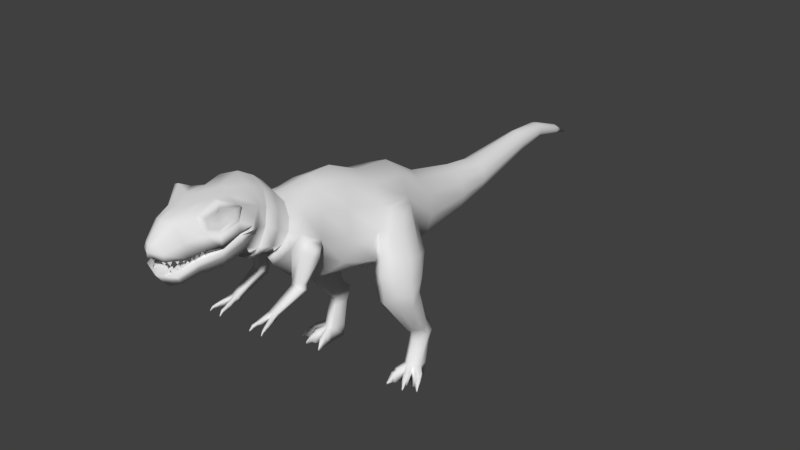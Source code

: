 # Source: trex.blend  (saved by Blender 2.77.0; exported with 4.5.12 LTS)
import bpy
from mathutils import Matrix  # noqa: F401  (used for matrix-valued properties, if any)

bpy.ops.wm.read_factory_settings(use_empty=True)
scene = bpy.context.scene
scene.name = 'Scene'

# ---- collections
col_collection_1 = bpy.data.collections.new('Collection 1'); scene.collection.children.link(col_collection_1)

# ---- materials (node trees are filled in below, after node groups)
mat_material = bpy.data.materials.new('Material')
mat_material.alpha_threshold = 0.0
mat_material.use_transparent_shadow = False
mat_material.roughness = 0.5
mat_material.line_color = (0.0, 0.0, 0.0, 1.0)

# ---- material node trees

# ---- world
world_world = bpy.data.worlds.new('World'); scene.world = world_world
world_world.color = (0.05088, 0.05088, 0.05088)
world_world.use_sun_shadow = False
world_world.sun_shadow_jitter_overblur = 0.0
world_world.cycles.sampling_method = 'MANUAL'

# ---- meshes
me_cube = bpy.data.meshes.new('Cube')
me_cube.from_pydata([(0.5269, -3.566, 1.386), (0.1839, -4.51, 1.237), (0.4504, -3.801, 1.187), (0.3462, -3.774, 1.873), (0.4314, -3.498, 1.712), (0.1605, -4.491, 1.42), (0.0, -4.365, 1.691), (0.0, -4.316, 1.284), (0.577, -3.413, 1.432), (0.1942, -4.287, 1.627), (0.4989, -3.208, 1.62), (0.3343, -4.268, 1.231), (0.5766, -3.421, 1.363), (0.0, -4.053, 1.736), (0.4959, -3.246, 1.317), (0.0, -4.098, 1.301), (0.5304, -3.554, 1.337), (0.2655, -4.028, 1.685), (0.4289, -3.404, 1.068), (0.3875, -4.051, 1.28), (0.2838, -4.429, 1.027), (0.0, -3.839, 1.339), (0.1811, -4.287, 0.8345), (0.4505, -3.8, 1.228), (0.0, -3.775, 1.846), (0.0, -3.539, 1.399), (0.0, -4.62, 1.282), (0.0, -3.426, 1.803), (0.0, -4.594, 1.456), (0.0, -3.333, 1.446), (0.0, -3.08, 1.906), (0.0, -3.336, 1.38), (0.37, -3.002, 1.19), (0.0, -3.552, 1.336), (0.0, -3.302, 0.9534), (0.0, -4.528, 0.9919), (0.0, -4.348, 0.7578), (0.0, -3.539, 1.399), (0.3485, -3.721, 0.8926), (0.0, -3.713, 0.8163), (0.0, -3.805, 1.162), (0.2565, -4.071, 0.9038), (0.3588, -4.139, 1.131), (0.0, -4.066, 0.8261), (0.0, -4.222, 1.057), (0.4792, -3.539, 1.503), (0.1731, -4.519, 1.333), (0.3994, -3.765, 1.063), (0.2682, -4.258, 1.415), (0.5379, -3.318, 1.495), (0.5362, -3.333, 1.34), (0.3265, -3.994, 1.453), (0.4796, -3.502, 1.195), (0.3954, -3.797, 1.388), (0.2324, -4.353, 0.9247), (0.0, -4.438, 0.8748), (0.0, -4.624, 1.361), (0.3076, -4.088, 1.017), (0.4933, -3.498, 1.712), (0.4152, -3.774, 1.845), (0.4792, -3.539, 1.503), (0.2655, -4.028, 1.685), (0.3265, -3.994, 1.453), (0.3954, -3.797, 1.388), (0.3974, -3.657, 1.64), (0.3679, -3.772, 1.704), (0.4172, -3.675, 1.579), (0.3283, -3.867, 1.62), (0.3537, -3.864, 1.555), (0.3824, -3.775, 1.525), (0.3427, -3.916, 1.5), (0.3029, -3.92, 1.641), (0.473, -3.593, 1.669), (0.4423, -3.618, 1.554), (0.3877, -3.788, 1.458), (0.4136, -3.773, 1.77), (0.1872, -3.717, 0.857), (0.2416, -3.803, 1.188), (0.1076, -4.328, 1.67), (0.1793, -4.29, 1.289), (0.2078, -4.067, 1.299), (0.1427, -4.034, 1.724), (0.2415, -3.818, 1.306), (0.1828, -3.774, 1.795), (0.2825, -3.553, 1.392), (0.07208, -4.565, 1.266), (0.2212, -3.464, 1.768), (0.07086, -4.559, 1.452), (0.3092, -3.376, 1.438), (0.2675, -3.154, 1.806), (0.309, -3.381, 1.371), (0.3325, -2.928, 1.441), (0.2843, -3.553, 1.337), (0.2301, -3.367, 0.9928), (0.1525, -4.475, 1.01), (0.0977, -4.315, 0.7987), (0.2825, -3.553, 1.392), (0.1926, -4.178, 1.081), (0.138, -4.069, 0.8675), (0.07287, -4.58, 1.35), (0.1251, -4.392, 0.9014), (0.3089, -3.087, 0.886), (0.0, -2.824, 1.755), (0.0, -3.152, 0.6752), (0.2066, -2.844, 1.623), (0.1731, -3.127, 0.7592), (0.37, -3.002, 1.19), (0.3325, -2.928, 1.441), (0.3089, -3.087, 0.886), (0.0, -2.824, 1.755), (0.0, -3.152, 0.6752), (0.2066, -2.844, 1.623), (0.1731, -3.127, 0.7592), (0.4114, -2.812, 1.091), (0.3325, -2.724, 1.323), (0.3491, -2.879, 0.8374), (0.0, -2.658, 1.613), (0.0, -2.996, 0.5715), (0.2113, -2.673, 1.503), (0.1731, -2.941, 0.7049), (0.37, -2.592, 0.9579), (0.3325, -2.535, 1.135), (0.3089, -2.659, 0.7671), (0.0, -2.458, 1.372), (0.0, -2.721, 0.5592), (0.2066, -2.484, 1.309), (0.1731, -2.697, 0.6346), (0.37, -2.592, 0.9579), (0.3325, -2.535, 1.135), (0.3089, -2.659, 0.7671), (0.0, -2.458, 1.372), (0.0, -2.721, 0.5592), (0.2066, -2.484, 1.309), (0.1731, -2.697, 0.6346), (0.4413, -2.424, 0.9029), (0.3835, -2.317, 1.112), (0.3089, -2.499, 0.6489), (0.0, -2.132, 1.383), (0.0, -2.552, 0.2956), (0.2207, -2.189, 1.292), (0.1731, -2.521, 0.4716), (0.5037, -2.122, 0.6898), (0.4299, -1.99, 1.03), (0.3345, -2.196, 0.4437), (0.0, -1.796, 1.413), (0.0, -2.309, 0.04437), (0.2671, -1.85, 1.296), (0.1609, -2.26, 0.2179), (0.6168, -1.644, 0.5778), (0.4709, -1.504, 0.9207), (0.5787, -1.786, 0.2031), (0.0, -1.391, 1.41), (0.0, -1.95, -0.2243), (0.3236, -1.41, 1.232), (0.3203, -1.871, -0.03375), (0.7028, -1.135, 0.4868), (0.6032, -0.9814, 0.8242), (0.648, -1.163, 0.006179), (0.0, -0.8081, 1.146), (0.0, -1.319, -0.3483), (0.4055, -0.9, 1.036), (0.3191, -1.24, -0.1901), (0.6595, -0.2411, 0.3), (0.5481, -0.3002, 0.6726), (0.6069, -0.3532, -0.1574), (0.0, -0.1651, 1.078), (0.0, -0.4148, -0.6069), (0.3574, -0.2155, 0.9444), (0.3839, -0.3893, -0.4095), (0.467, 0.3836, 0.07623), (0.3838, 0.4235, 0.398), (0.3991, 0.3556, -0.2037), (0.0, 0.4403, 0.6963), (0.0, 0.3216, -0.5237), (0.1693, 0.4215, 0.5889), (0.2337, 0.3409, -0.3799), (0.3531, 1.358, 0.03212), (0.2933, 1.368, 0.2648), (0.3043, 1.353, -0.17), (0.0, 1.363, 0.4794), (0.0, 1.347, -0.401), (0.1392, 1.356, 0.4014), (0.1855, 1.353, -0.297), (0.2922, 2.005, 0.05692), (0.2506, 2.012, 0.2191), (0.2582, 2.002, -0.08396), (0.0, 2.009, 0.3687), (0.0, 1.998, -0.245), (0.1431, 2.004, 0.3143), (0.1754, 2.002, -0.1725), (0.1806, 3.287, 0.2496), (0.1511, 3.279, 0.3642), (0.1565, 3.296, 0.1503), (0.0, 3.265, 0.4691), (0.0, 3.305, 0.03669), (0.07508, 3.266, 0.4304), (0.09791, 3.303, 0.088), (0.1452, 3.905, 0.2818), (0.1269, 3.915, 0.3523), (0.1303, 3.899, 0.2205), (0.0, 3.919, 0.4177), (0.0, 3.89, 0.1504), (0.07989, 3.914, 0.3941), (0.09401, 3.895, 0.1819), (0.09168, 4.519, 0.09989), (0.07972, 4.539, 0.1418), (0.08192, 4.502, 0.0631), (0.0, 4.556, 0.1816), (0.0, 4.483, 0.02114), (0.04885, 4.548, 0.1679), (0.05812, 4.492, 0.0398), (0.0, 4.961, -0.08455), (0.8195, -0.5534, 0.5818), (0.8869, -0.5686, 0.4036), (0.834, -0.7482, 0.6348), (0.8935, -0.8102, 0.4537), (0.7919, -1.031, 0.4913), (0.7108, -0.8858, 0.7606), (0.6721, -0.3943, 0.6433), (0.758, -0.3884, 0.3351), (0.8246, -1.225, 0.1517), (0.6554, -1.169, -0.0675), (0.81, -0.338, -0.01296), (0.6158, -0.5662, -0.2074), (1.071, -0.6582, 0.01895), (1.09, -0.9009, 0.07383), (0.9644, -1.099, 0.1231), (0.9913, -0.4537, -0.00407), (0.8688, -1.304, -0.1125), (0.679, -1.21, -0.1355), (0.8528, -0.4057, -0.3571), (0.6461, -0.6879, -0.2432), (1.138, -0.696, -0.3029), (1.159, -0.9838, -0.2304), (1.022, -1.177, -0.1837), (1.015, -0.5507, -0.3286), (0.8823, -1.259, -0.3875), (0.6825, -1.192, -0.3889), (0.8648, -0.5284, -0.5511), (0.6875, -0.7262, -0.5506), (1.14, -0.7561, -0.5306), (1.197, -0.9818, -0.4945), (1.048, -1.139, -0.4478), (1.002, -0.615, -0.5392), (0.8586, -1.221, -0.6391), (0.6962, -1.164, -0.6393), (0.8412, -0.4002, -0.7172), (0.663, -0.6143, -0.7266), (1.152, -0.7012, -0.7365), (1.175, -0.9328, -0.7066), (1.025, -1.105, -0.6884), (0.9787, -0.5288, -0.7378), (0.8312, -0.663, -1.348), (0.7533, -0.6042, -1.355), (0.82, -0.3074, -1.215), (0.7053, -0.3927, -1.267), (1.02, -0.4263, -1.281), (1.035, -0.53, -1.321), (0.9386, -0.6117, -1.344), (0.9265, -0.3267, -1.252), (0.8348, -0.5496, -1.441), (0.7597, -0.5237, -1.458), (0.8245, -0.1237, -1.422), (0.7363, -0.2327, -1.448), (1.007, -0.2734, -1.451), (1.02, -0.398, -1.458), (0.9327, -0.4932, -1.454), (0.8955, -0.1877, -1.446), (0.837, -0.5442, -1.592), (0.7635, -0.5237, -1.605), (0.8273, -0.2085, -1.577), (0.7412, -0.2945, -1.597), (0.9992, -0.3265, -1.6), (1.012, -0.4247, -1.605), (0.9291, -0.4997, -1.602), (0.8941, -0.259, -1.595), (0.8411, -0.7337, -2.215), (0.7579, -0.6933, -2.219), (0.8312, -0.2815, -2.217), (0.7412, -0.3938, -2.218), (0.9882, -0.4357, -2.217), (0.9996, -0.5862, -2.218), (0.9281, -0.6937, -2.217), (0.9118, -0.3475, -2.217), (0.842, -0.674, -1.961), (0.9258, -0.6257, -1.968), (0.9016, -0.3214, -2.003), (0.8282, -0.2617, -2.002), (0.7421, -0.3647, -2.01), (0.7597, -0.6393, -1.969), (0.9917, -0.4009, -1.997), (1.003, -0.5347, -1.968), (1.003, -0.8009, -2.003), (0.9161, -0.8392, -1.999), (0.9067, -0.8973, -2.198), (1.001, -0.8599, -2.2), (0.8076, -0.8458, -1.999), (0.7283, -0.8211, -2.004), (0.7227, -0.8725, -2.2), (0.8085, -0.9019, -2.199), (1.135, -0.6629, -2.021), (1.061, -0.7439, -2.021), (1.054, -0.8023, -2.218), (1.126, -0.7136, -2.217), (1.009, -1.001, -2.171), (1.023, -0.9948, -2.171), (1.009, -1.005, -2.205), (1.023, -0.9993, -2.205), (0.7178, -1.014, -2.176), (0.7293, -1.017, -2.175), (0.7175, -1.021, -2.204), (0.7295, -1.025, -2.204), (1.208, -0.8864, -2.176), (1.221, -0.8793, -2.176), (1.204, -0.8937, -2.203), (1.218, -0.8855, -2.203), (1.141, -0.7363, -2.207), (1.069, -0.8099, -2.207), (1.146, -0.6963, -2.049), (1.084, -0.7534, -2.048), (1.167, -0.7825, -2.19), (1.175, -0.7529, -2.071), (1.126, -0.7964, -2.071), (1.111, -0.8374, -2.189), (1.186, -0.8234, -2.183), (1.192, -0.8024, -2.097), (1.156, -0.8321, -2.097), (1.149, -0.8565, -2.183), (0.9272, -0.9132, -2.184), (0.9305, -0.869, -2.038), (1.002, -0.8819, -2.186), (1.003, -0.8387, -2.042), (0.9516, -0.9388, -2.175), (1.005, -0.9165, -2.175), (1.004, -0.8815, -2.056), (0.951, -0.9048, -2.053), (0.8014, -0.867, -2.032), (0.8008, -0.9186, -2.19), (0.7234, -0.8459, -2.034), (0.7173, -0.8944, -2.192), (0.7838, -0.9156, -2.048), (0.7147, -0.8971, -2.052), (0.7134, -0.9225, -2.189), (0.7779, -0.9434, -2.188), (0.6456, -2.367, 0.6726), (0.6511, -2.443, 0.6066), (0.6614, -2.296, 0.6268), (0.662, -2.315, 0.528), (0.514, -2.252, 0.4855), (0.5886, -2.19, 0.6556), (0.549, -2.402, 0.7929), (0.4869, -2.494, 0.6396), (0.3089, -2.521, 0.1332), (0.3221, -2.338, 0.08922), (0.4856, -2.487, 0.1229), (0.4913, -2.41, 0.1084), (0.4148, -2.372, 0.09923), (0.4009, -2.517, 0.1297), (0.3089, -2.536, 0.07848), (0.3233, -2.35, -0.009431), (0.5016, -2.502, 0.05977), (0.5077, -2.423, 0.0272), (0.4244, -2.385, 0.008983), (0.4091, -2.533, 0.07379), (0.3142, -2.987, -0.1303), (0.3233, -2.869, -0.186), (0.4361, -2.965, -0.1422), (0.44, -2.916, -0.1628), (0.3873, -2.892, -0.1743), (0.3776, -2.985, -0.1333), (0.3155, -3.045, -0.2166), (0.3235, -2.915, -0.2359), (0.4375, -3.023, -0.2285), (0.4411, -2.973, -0.2373), (0.3881, -2.946, -0.2426), (0.379, -3.042, -0.2196), (0.4713, -3.097, -0.1718), (0.4231, -3.114, -0.1697), (0.4242, -3.138, -0.2518), (0.4725, -3.12, -0.2539), (0.3524, -3.124, -0.1685), (0.3003, -3.118, -0.1667), (0.2977, -3.142, -0.2488), (0.3498, -3.148, -0.2506), (0.4621, -3.22, -0.2008), (0.493, -3.209, -0.1997), (0.4629, -3.224, -0.2553), (0.4937, -3.213, -0.2542), (0.2931, -3.212, -0.1945), (0.327, -3.215, -0.1961), (0.2917, -3.215, -0.243), (0.3265, -3.218, -0.2447), (0.4869, -3.285, -0.2257), (0.5065, -3.279, -0.2251), (0.4872, -3.287, -0.2593), (0.5067, -3.282, -0.2586), (0.2878, -3.281, -0.2092), (0.3175, -3.284, -0.2109), (0.2863, -3.284, -0.2578), (0.316, -3.287, -0.2595), (0.5011, -3.323, -0.273), (0.509, -3.321, -0.2727), (0.5012, -3.324, -0.2865), (0.5091, -3.322, -0.2862), (0.2871, -3.336, -0.2711), (0.2954, -3.337, -0.2716), (0.2867, -3.337, -0.2847), (0.295, -3.338, -0.2852), (0.1491, -4.488, 1.165), (0.1849, -4.456, 1.261), (0.2063, -4.447, 1.161), (0.1132, -4.52, 1.261), (0.227, -4.404, 1.257), (0.1857, -4.49, 1.257), (0.239, -4.358, 1.155), (0.2592, -4.315, 1.251), (0.2188, -4.402, 1.251), (0.2619, -4.278, 1.159), (0.2855, -4.236, 1.255), (0.2383, -4.319, 1.255), (0.2592, -4.198, 1.177), (0.2811, -4.155, 1.273), (0.2372, -4.241, 1.273), (0.2701, -4.126, 1.194), (0.2962, -4.086, 1.29), (0.244, -4.166, 1.29), (0.2919, -4.054, 1.207), (0.325, -4.02, 1.303), (0.2588, -4.089, 1.303), (0.3169, -3.995, 1.204), (0.3448, -3.956, 1.3), (0.289, -4.034, 1.3), (0.1494, -4.43, 1.098), (0.1138, -4.477, 1.009), (0.1805, -4.409, 0.9981), (0.2112, -4.366, 1.117), (0.1752, -4.404, 1.023), (0.2277, -4.324, 1.02), (0.2412, -4.309, 1.145), (0.2317, -4.338, 1.042), (0.2612, -4.248, 1.06), (0.2499, -4.223, 1.166), (0.2405, -4.252, 1.063), (0.2592, -4.159, 1.08), (0.2571, -4.149, 1.178), (0.246, -4.189, 1.079), (0.2682, -4.096, 1.085), (0.2594, -4.071, 1.196), (0.2347, -4.112, 1.1), (0.2841, -4.029, 1.1), (0.2842, -4.001, 1.214), (0.2632, -4.044, 1.118), (0.3052, -3.958, 1.118)], [], [(47, 2, 42, 57), (48, 9, 5, 46), (76, 38, 41, 98), (52, 16, 2, 47), (51, 17, 9, 48), (45, 0, 8, 49), (86, 4, 10, 89), (77, 40, 44, 97), (10, 14, 32, 91), (92, 33, 40, 77), (14, 18, 101, 32), (49, 8, 12, 50), (4, 3, 59, 58), (50, 12, 16, 52), (17, 51, 62, 61), (80, 79, 7, 15), (96, 82, 21, 37), (82, 80, 15, 21), (98, 41, 22, 95), (57, 42, 20, 54), (86, 27, 24, 83), (97, 44, 35, 94), (100, 94, 35, 55), (90, 31, 33, 92), (81, 13, 6, 78), (88, 29, 31, 90), (83, 24, 13, 81), (93, 18, 38, 76), (84, 25, 29, 88), (99, 87, 28, 56), (78, 6, 28, 87), (79, 85, 26, 7), (85, 99, 56, 26), (95, 100, 55, 36), (41, 57, 54, 22), (23, 53, 51, 19), (14, 50, 52, 18), (0, 45, 53, 23), (10, 49, 50, 14), (4, 45, 49, 10), (19, 51, 48, 11), (18, 52, 47, 38), (11, 48, 46, 1), (38, 47, 57, 41), (73, 72, 64, 66), (71, 70, 68, 67), (3, 17, 61, 59), (53, 45, 60, 63), (51, 53, 63, 62), (45, 4, 58, 60), (66, 64, 65, 69), (69, 65, 67, 68), (74, 73, 66, 69), (75, 71, 67, 65), (72, 75, 65, 64), (70, 74, 69, 68), (62, 63, 74, 70), (58, 59, 75, 72), (59, 61, 71, 75), (63, 60, 73, 74), (61, 62, 70, 71), (60, 58, 72, 73), (22, 54, 100, 95), (1, 46, 99, 85), (11, 1, 85, 79), (9, 78, 87, 5), (46, 5, 87, 99), (0, 84, 88, 8), (34, 93, 76, 39), (3, 83, 81, 17), (8, 88, 90, 12), (17, 81, 78, 9), (12, 90, 92, 16), (54, 20, 94, 100), (42, 97, 94, 20), (4, 86, 83, 3), (43, 98, 95, 36), (23, 19, 80, 82), (0, 23, 82, 96), (19, 11, 79, 80), (18, 93, 105, 101), (16, 92, 77, 2), (93, 34, 103, 105), (2, 77, 97, 42), (27, 86, 89, 30), (39, 76, 98, 43), (89, 10, 91, 104), (30, 89, 104, 102), (105, 103, 110, 112), (104, 91, 107, 111), (91, 32, 106, 107), (32, 101, 108, 106), (101, 105, 112, 108), (102, 104, 111, 109), (106, 108, 115, 113), (112, 110, 117, 119), (108, 112, 119, 115), (107, 106, 113, 114), (109, 111, 118, 116), (111, 107, 114, 118), (113, 115, 122, 120), (119, 117, 124, 126), (115, 119, 126, 122), (114, 113, 120, 121), (116, 118, 125, 123), (118, 114, 121, 125), (120, 122, 129, 127), (126, 124, 131, 133), (122, 126, 133, 129), (121, 120, 127, 128), (123, 125, 132, 130), (125, 121, 128, 132), (127, 129, 136, 134), (133, 131, 138, 140), (129, 133, 140, 136), (128, 127, 134, 135), (130, 132, 139, 137), (132, 128, 135, 139), (140, 138, 145, 147), (136, 140, 147, 143), (135, 134, 141, 142), (137, 139, 146, 144), (139, 135, 142, 146), (348, 349, 346, 347), (143, 147, 154, 150), (142, 141, 148, 149), (144, 146, 153, 151), (146, 142, 149, 153), (141, 143, 150, 148), (147, 145, 152, 154), (149, 148, 155, 156), (151, 153, 160, 158), (153, 149, 156, 160), (148, 150, 157, 155), (154, 152, 159, 161), (150, 154, 161, 157), (219, 218, 212, 213), (158, 160, 167, 165), (160, 156, 163, 167), (217, 216, 215, 214), (161, 159, 166, 168), (157, 161, 168, 164), (163, 162, 169, 170), (165, 167, 174, 172), (167, 163, 170, 174), (162, 164, 171, 169), (168, 166, 173, 175), (164, 168, 175, 171), (172, 174, 181, 179), (174, 170, 177, 181), (169, 171, 178, 176), (175, 173, 180, 182), (171, 175, 182, 178), (170, 169, 176, 177), (181, 177, 184, 188), (176, 178, 185, 183), (182, 180, 187, 189), (178, 182, 189, 185), (177, 176, 183, 184), (179, 181, 188, 186), (183, 185, 192, 190), (189, 187, 194, 196), (185, 189, 196, 192), (184, 183, 190, 191), (186, 188, 195, 193), (188, 184, 191, 195), (190, 192, 199, 197), (196, 194, 201, 203), (192, 196, 203, 199), (191, 190, 197, 198), (193, 195, 202, 200), (195, 191, 198, 202), (197, 199, 206, 204), (203, 201, 208, 210), (199, 203, 210, 206), (198, 197, 204, 205), (200, 202, 209, 207), (202, 198, 205, 209), (204, 206, 211), (210, 208, 211), (206, 210, 211), (205, 204, 211), (207, 209, 211), (209, 205, 211), (215, 213, 212, 214), (218, 217, 214, 212), (163, 156, 217, 218), (156, 155, 216, 217), (162, 163, 218, 219), (213, 215, 225, 224), (157, 164, 223, 221), (216, 155, 220, 226), (164, 162, 222, 223), (215, 216, 226, 225), (155, 157, 221, 220), (219, 213, 224, 227), (162, 219, 227, 222), (225, 226, 234, 233), (223, 222, 230, 231), (226, 220, 228, 234), (222, 227, 235, 230), (221, 223, 231, 229), (220, 221, 229, 228), (227, 224, 232, 235), (224, 225, 233, 232), (235, 232, 240, 243), (232, 233, 241, 240), (233, 234, 242, 241), (231, 230, 238, 239), (234, 228, 236, 242), (230, 235, 243, 238), (229, 231, 239, 237), (228, 229, 237, 236), (238, 243, 251, 246), (237, 239, 247, 245), (236, 237, 245, 244), (243, 240, 248, 251), (240, 241, 249, 248), (241, 242, 250, 249), (239, 238, 246, 247), (242, 236, 244, 250), (250, 244, 252, 258), (246, 251, 259, 254), (245, 247, 255, 253), (244, 245, 253, 252), (251, 248, 256, 259), (248, 249, 257, 256), (249, 250, 258, 257), (247, 246, 254, 255), (256, 257, 265, 264), (257, 258, 266, 265), (255, 254, 262, 263), (258, 252, 260, 266), (254, 259, 267, 262), (253, 255, 263, 261), (252, 253, 261, 260), (259, 256, 264, 267), (260, 261, 269, 268), (267, 264, 272, 275), (264, 265, 273, 272), (265, 266, 274, 273), (263, 262, 270, 271), (266, 260, 268, 274), (262, 267, 275, 270), (261, 263, 271, 269), (287, 286, 283, 278), (289, 288, 279, 277), (286, 290, 280, 283), (290, 291, 281, 280), (288, 287, 278, 279), (271, 270, 287, 288), (273, 274, 285, 291), (272, 273, 291, 290), (275, 272, 290, 286), (268, 269, 289, 284), (269, 271, 288, 289), (270, 275, 286, 287), (274, 268, 284, 285), (335, 332, 306, 304), (284, 293, 292, 285), (276, 294, 293, 284), (282, 295, 294, 276), (285, 292, 295, 282), (327, 324, 315, 314), (289, 297, 296, 284), (277, 298, 297, 289), (276, 299, 298, 277), (284, 296, 299, 276), (343, 340, 309, 311), (285, 301, 300, 291), (282, 302, 301, 285), (281, 303, 302, 282), (291, 300, 303, 281), (305, 304, 306, 307), (309, 308, 310, 311), (313, 312, 314, 315), (340, 341, 308, 309), (324, 325, 313, 315), (332, 333, 307, 306), (341, 342, 310, 308), (325, 326, 312, 313), (333, 334, 305, 307), (342, 343, 311, 310), (326, 327, 314, 312), (334, 335, 304, 305), (301, 302, 317, 319), (300, 301, 319, 318), (303, 300, 318, 316), (302, 303, 316, 317), (319, 317, 323, 322), (318, 319, 322, 321), (316, 318, 321, 320), (317, 316, 320, 323), (322, 323, 327, 326), (321, 322, 326, 325), (320, 321, 325, 324), (323, 320, 324, 327), (292, 293, 329, 331), (295, 292, 331, 330), (294, 295, 330, 328), (293, 294, 328, 329), (331, 329, 335, 334), (330, 331, 334, 333), (328, 330, 333, 332), (329, 328, 332, 335), (298, 299, 337, 339), (297, 298, 339, 338), (296, 297, 338, 336), (299, 296, 336, 337), (339, 337, 343, 342), (338, 339, 342, 341), (336, 338, 341, 340), (337, 336, 340, 343), (350, 351, 345, 344), (345, 347, 346, 344), (349, 350, 344, 346), (141, 134, 350, 349), (134, 136, 351, 350), (143, 141, 349, 348), (348, 347, 355, 356), (143, 348, 356, 353), (351, 136, 352, 357), (347, 345, 354, 355), (136, 143, 353, 352), (345, 351, 357, 354), (356, 355, 361, 362), (354, 357, 363, 360), (352, 353, 359, 358), (357, 352, 358, 363), (355, 354, 360, 361), (353, 356, 362, 359), (361, 360, 366, 367), (359, 362, 368, 365), (362, 361, 367, 368), (360, 363, 369, 366), (358, 359, 365, 364), (363, 358, 364, 369), (389, 388, 396, 397), (364, 365, 371, 370), (390, 391, 399, 398), (367, 366, 372, 373), (365, 368, 374, 371), (368, 367, 373, 374), (376, 377, 384, 385), (369, 377, 376, 366), (375, 378, 377, 369), (372, 379, 378, 375), (366, 376, 379, 372), (383, 380, 389, 391), (364, 381, 380, 369), (370, 382, 381, 364), (375, 383, 382, 370), (369, 380, 383, 375), (381, 382, 390, 388), (379, 376, 385, 387), (377, 378, 386, 384), (382, 383, 391, 390), (380, 381, 388, 389), (378, 379, 387, 386), (398, 399, 407, 406), (392, 394, 402, 400), (386, 387, 395, 394), (385, 384, 392, 393), (391, 389, 397, 399), (388, 390, 398, 396), (387, 385, 393, 395), (384, 386, 394, 392), (401, 400, 402, 403), (394, 395, 403, 402), (393, 392, 400, 401), (395, 393, 401, 403), (405, 404, 406, 407), (397, 396, 404, 405), (399, 397, 405, 407), (396, 398, 406, 404), (375, 374, 373, 372), (371, 374, 375, 370), (282, 283, 280, 281), (283, 282, 276, 278), (277, 279, 278, 276), (408, 409, 411), (410, 412, 413), (414, 415, 416), (417, 418, 419), (420, 421, 422), (423, 424, 425), (426, 427, 428), (429, 430, 431), (432, 433, 434), (435, 436, 437), (438, 439, 440), (441, 442, 443), (444, 445, 446), (447, 448, 449), (450, 451, 452)])
me_cube.polygons.foreach_set('use_smooth', [True] * 395)
_uv = me_cube.uv_layers.new(name='UVMap')
_uv.uv.foreach_set('vector', [0.1686, 0.7488, 0.1539, 0.7737, 0.09432, 0.7515, 0.1113, 0.732, 0.08458, 0.8717, 0.08841, 0.9052, 0.05176, 0.8892, 0.0419, 0.8751, 0.1816, 0.6918, 0.1819, 0.7205, 0.1203, 0.7098, 0.1204, 0.685, 0.2176, 0.7747, 0.1955, 0.8085, 0.1539, 0.7737, 0.1686, 0.7488, 0.1217, 0.8661, 0.1287, 0.9047, 0.08841, 0.9052, 0.08458, 0.8717, 0.1978, 0.8523, 0.1906, 0.8328, 0.2194, 0.8324, 0.2486, 0.8498, 0.2348, 0.936, 0.2443, 0.8976, 0.2764, 0.8675, 0.2879, 0.9201, 0.8275, 0.8861, 0.8114, 0.9357, 0.7229, 0.911, 0.7441, 0.8741, 0.2764, 0.8675, 0.2697, 0.8069, 0.3129, 0.7929, 0.3209, 0.8461, 0.8904, 0.8935, 0.875, 0.9521, 0.8114, 0.9357, 0.8275, 0.8861, 0.2697, 0.8069, 0.2441, 0.7492, 0.3091, 0.7307, 0.3129, 0.7929, 0.2486, 0.8498, 0.2194, 0.8324, 0.2183, 0.8202, 0.2458, 0.8132, 0.2443, 0.8976, 0.1831, 0.931, 0.1846, 0.9208, 0.2277, 0.893, 0.2458, 0.8132, 0.2183, 0.8202, 0.1955, 0.8085, 0.2176, 0.7747, 0.1287, 0.9047, 0.1217, 0.8661, 0.1217, 0.8661, 0.1287, 0.9047, 0.7941, 0.7609, 0.8517, 0.7698, 0.8578, 0.8161, 0.8011, 0.8152, 0.6548, 0.7445, 0.7285, 0.7507, 0.7334, 0.8147, 0.6544, 0.8173, 0.7285, 0.7507, 0.7941, 0.7609, 0.8011, 0.8152, 0.7334, 0.8147, 0.1204, 0.685, 0.1203, 0.7098, 0.08022, 0.6922, 0.07225, 0.6738, 0.1113, 0.732, 0.09432, 0.7515, 0.04441, 0.7244, 0.065, 0.7102, 0.2348, 0.936, 0.2291, 0.9659, 0.1643, 0.9669, 0.1722, 0.9474, 0.7441, 0.8741, 0.7229, 0.911, 0.6588, 0.8931, 0.679, 0.8649, 0.05105, 0.6891, 0.02978, 0.7035, 0.0134, 0.6789, 0.03728, 0.6666, 0.9278, 0.8981, 0.9203, 0.9643, 0.875, 0.9521, 0.8904, 0.8935, 0.1249, 0.9289, 0.1141, 0.9502, 0.06426, 0.9363, 0.078, 0.9216, 0.9421, 0.9002, 0.9342, 0.9664, 0.9203, 0.9643, 0.9278, 0.8981, 0.1722, 0.9474, 0.1643, 0.9669, 0.1141, 0.9502, 0.1249, 0.9289, 0.2518, 0.7088, 0.2441, 0.7492, 0.1819, 0.7205, 0.1816, 0.6918, 0.9812, 0.9051, 0.9792, 0.9654, 0.9342, 0.9664, 0.9421, 0.9002, 0.02502, 0.8882, 0.03625, 0.903, 0.02078, 0.9089, 0.01012, 0.8971, 0.078, 0.9216, 0.06426, 0.9363, 0.02078, 0.9089, 0.03625, 0.903, 0.8517, 0.7698, 0.9224, 0.798, 0.9364, 0.8173, 0.8578, 0.8161, 0.01462, 0.8763, 0.02502, 0.8882, 0.01012, 0.8971, 0.003626, 0.8862, 0.07225, 0.6738, 0.05105, 0.6891, 0.03728, 0.6666, 0.06131, 0.6548, 0.1203, 0.7098, 0.1113, 0.732, 0.065, 0.7102, 0.08022, 0.6922, 0.1447, 0.8179, 0.1503, 0.8449, 0.1217, 0.8661, 0.1058, 0.839, 0.2697, 0.8069, 0.2458, 0.8132, 0.2176, 0.7747, 0.2441, 0.7492, 0.1906, 0.8328, 0.1978, 0.8523, 0.1503, 0.8449, 0.1447, 0.8179, 0.2764, 0.8675, 0.2486, 0.8498, 0.2458, 0.8132, 0.2697, 0.8069, 0.2443, 0.8976, 0.1978, 0.8523, 0.2486, 0.8498, 0.2764, 0.8675, 0.1058, 0.839, 0.1217, 0.8661, 0.08458, 0.8717, 0.06992, 0.8432, 0.2441, 0.7492, 0.2176, 0.7747, 0.1686, 0.7488, 0.1819, 0.7205, 0.06992, 0.8432, 0.08458, 0.8717, 0.0419, 0.8751, 0.02976, 0.8626, 0.1819, 0.7205, 0.1686, 0.7488, 0.1113, 0.732, 0.1203, 0.7098, 0.1915, 0.8643, 0.2097, 0.8884, 0.1899, 0.8852, 0.1829, 0.8723, 0.1418, 0.8973, 0.1356, 0.87, 0.1475, 0.8768, 0.1521, 0.8895, 0.1831, 0.931, 0.1287, 0.9047, 0.1287, 0.9047, 0.1846, 0.9208, 0.1503, 0.8449, 0.1978, 0.8523, 0.1978, 0.8523, 0.1503, 0.8449, 0.1217, 0.8661, 0.1503, 0.8449, 0.1503, 0.8449, 0.1217, 0.8661, 0.1978, 0.8523, 0.2443, 0.8976, 0.2277, 0.893, 0.1978, 0.8523, 0.1829, 0.8723, 0.1899, 0.8852, 0.1736, 0.8975, 0.1622, 0.8694, 0.1622, 0.8694, 0.1736, 0.8975, 0.1521, 0.8895, 0.1475, 0.8768, 0.1561, 0.8564, 0.1915, 0.8643, 0.1829, 0.8723, 0.1622, 0.8694, 0.181, 0.9094, 0.1418, 0.8973, 0.1521, 0.8895, 0.1736, 0.8975, 0.2097, 0.8884, 0.181, 0.9094, 0.1736, 0.8975, 0.1899, 0.8852, 0.1356, 0.87, 0.1561, 0.8564, 0.1622, 0.8694, 0.1475, 0.8768, 0.1217, 0.8661, 0.1503, 0.8449, 0.1561, 0.8564, 0.1356, 0.87, 0.2277, 0.893, 0.1846, 0.9208, 0.181, 0.9094, 0.2097, 0.8884, 0.1846, 0.9208, 0.1287, 0.9047, 0.1418, 0.8973, 0.181, 0.9094, 0.1503, 0.8449, 0.1978, 0.8523, 0.1915, 0.8643, 0.1561, 0.8564, 0.1287, 0.9047, 0.1217, 0.8661, 0.1356, 0.87, 0.1418, 0.8973, 0.1978, 0.8523, 0.2277, 0.893, 0.2097, 0.8884, 0.1915, 0.8643, 0.08022, 0.6922, 0.065, 0.7102, 0.05105, 0.6891, 0.07225, 0.6738, 0.02976, 0.8626, 0.0419, 0.8751, 0.02502, 0.8882, 0.01462, 0.8763, 0.8484, 0.727, 0.9097, 0.7674, 0.9224, 0.798, 0.8517, 0.7698, 0.08841, 0.9052, 0.078, 0.9216, 0.03625, 0.903, 0.05176, 0.8892, 0.0419, 0.8751, 0.05176, 0.8892, 0.03625, 0.903, 0.02502, 0.8882, 0.983, 0.8529, 0.9812, 0.9051, 0.9421, 0.9002, 0.9489, 0.8429, 0.2545, 0.6663, 0.2518, 0.7088, 0.1816, 0.6918, 0.1765, 0.6592, 0.1831, 0.931, 0.1722, 0.9474, 0.1249, 0.9289, 0.1287, 0.9047, 0.9489, 0.8429, 0.9421, 0.9002, 0.9278, 0.8981, 0.9344, 0.8407, 0.1287, 0.9047, 0.1249, 0.9289, 0.078, 0.9216, 0.08841, 0.9052, 0.9344, 0.8407, 0.9278, 0.8981, 0.8904, 0.8935, 0.9039, 0.8427, 0.065, 0.7102, 0.04441, 0.7244, 0.02978, 0.7035, 0.05105, 0.6891, 0.7641, 0.8419, 0.7441, 0.8741, 0.679, 0.8649, 0.6965, 0.8407, 0.2443, 0.8976, 0.2348, 0.936, 0.1722, 0.9474, 0.1831, 0.931, 0.1126, 0.6589, 0.1204, 0.685, 0.07225, 0.6738, 0.06131, 0.6548, 0.7262, 0.6921, 0.7909, 0.7139, 0.7941, 0.7609, 0.7285, 0.7507, 0.6509, 0.681, 0.7262, 0.6921, 0.7285, 0.7507, 0.6548, 0.7445, 0.7909, 0.7139, 0.8484, 0.727, 0.8517, 0.7698, 0.7941, 0.7609, 0.2441, 0.7492, 0.2518, 0.7088, 0.3107, 0.6895, 0.3091, 0.7307, 0.9039, 0.8427, 0.8904, 0.8935, 0.8275, 0.8861, 0.8397, 0.843, 0.2518, 0.7088, 0.2545, 0.6663, 0.3128, 0.6515, 0.3107, 0.6895, 0.8397, 0.843, 0.8275, 0.8861, 0.7441, 0.8741, 0.7641, 0.8419, 0.2291, 0.9659, 0.2348, 0.936, 0.2879, 0.9201, 0.2968, 0.9603, 0.1765, 0.6592, 0.1816, 0.6918, 0.1204, 0.685, 0.1126, 0.6589, 0.2879, 0.9201, 0.2764, 0.8675, 0.3209, 0.8461, 0.3354, 0.8911, 0.2968, 0.9603, 0.2879, 0.9201, 0.3354, 0.8911, 0.3466, 0.9356, 0.3107, 0.6895, 0.3128, 0.6515, 0.3135, 0.6515, 0.3107, 0.6895, 0.3354, 0.8911, 0.3209, 0.8461, 0.3209, 0.8461, 0.3354, 0.8911, 0.3209, 0.8461, 0.3129, 0.7929, 0.3129, 0.7929, 0.3209, 0.8461, 0.3129, 0.7929, 0.3091, 0.7307, 0.3091, 0.7307, 0.3129, 0.7929, 0.3091, 0.7307, 0.3107, 0.6895, 0.3107, 0.6895, 0.3091, 0.7307, 0.3466, 0.9356, 0.3354, 0.8911, 0.3354, 0.8911, 0.3474, 0.9354, 0.3129, 0.7929, 0.3091, 0.7307, 0.3531, 0.7347, 0.3542, 0.7821, 0.3107, 0.6895, 0.3135, 0.6515, 0.3495, 0.6475, 0.3488, 0.6911, 0.3091, 0.7307, 0.3107, 0.6895, 0.3488, 0.6911, 0.3531, 0.7347, 0.3209, 0.8461, 0.3129, 0.7929, 0.3542, 0.7821, 0.3627, 0.8295, 0.3474, 0.9354, 0.3354, 0.8911, 0.3707, 0.8718, 0.3822, 0.915, 0.3354, 0.8911, 0.3209, 0.8461, 0.3627, 0.8295, 0.3707, 0.8718, 0.02364, 0.1977, 0.01923, 0.1649, 0.04899, 0.1557, 0.05613, 0.1843, 0.01051, 0.1378, 0.0001919, 0.1112, 0.03457, 0.106, 0.04229, 0.1298, 0.01923, 0.1649, 0.01051, 0.1378, 0.04229, 0.1298, 0.04899, 0.1557, 0.02937, 0.2293, 0.02364, 0.1977, 0.05613, 0.1843, 0.06018, 0.212, 0.03052, 0.286, 0.02924, 0.2561, 0.0632, 0.2429, 0.06713, 0.272, 0.02924, 0.2561, 0.02937, 0.2293, 0.06018, 0.212, 0.0632, 0.2429, 0.05613, 0.1843, 0.04899, 0.1557, 0.04946, 0.1556, 0.05661, 0.1842, 0.04229, 0.1298, 0.03457, 0.106, 0.03499, 0.1058, 0.04272, 0.1296, 0.04899, 0.1557, 0.04229, 0.1298, 0.04272, 0.1296, 0.04946, 0.1556, 0.06018, 0.212, 0.05613, 0.1843, 0.05661, 0.1842, 0.06068, 0.212, 0.06713, 0.272, 0.0632, 0.2429, 0.06373, 0.2429, 0.06761, 0.2719, 0.0632, 0.2429, 0.06018, 0.212, 0.06068, 0.212, 0.06373, 0.2429, 0.05661, 0.1842, 0.04946, 0.1556, 0.07297, 0.1419, 0.08226, 0.1798, 0.04272, 0.1296, 0.03499, 0.1058, 0.06525, 0.08136, 0.06991, 0.1126, 0.04946, 0.1556, 0.04272, 0.1296, 0.06991, 0.1126, 0.07297, 0.1419, 0.06068, 0.212, 0.05661, 0.1842, 0.08226, 0.1798, 0.09167, 0.2101, 0.06761, 0.2719, 0.06373, 0.2429, 0.1043, 0.2437, 0.1085, 0.275, 0.06373, 0.2429, 0.06068, 0.212, 0.09167, 0.2101, 0.1043, 0.2437, 0.06991, 0.1126, 0.06525, 0.08136, 0.1004, 0.05661, 0.1074, 0.08557, 0.07297, 0.1419, 0.06991, 0.1126, 0.1074, 0.08557, 0.1155, 0.1209, 0.09167, 0.2101, 0.08226, 0.1798, 0.1259, 0.1584, 0.1351, 0.2045, 0.1085, 0.275, 0.1043, 0.2437, 0.1476, 0.2448, 0.1503, 0.2813, 0.1043, 0.2437, 0.09167, 0.2101, 0.1351, 0.2045, 0.1476, 0.2448, 0.6051, 0.5804, 0.5868, 0.6239, 0.5659, 0.6081, 0.5694, 0.589, 0.1155, 0.1209, 0.1074, 0.08557, 0.1641, 0.07153, 0.1773, 0.11, 0.1351, 0.2045, 0.1259, 0.1584, 0.1869, 0.1539, 0.1959, 0.1998, 0.1503, 0.2813, 0.1476, 0.2448, 0.2014, 0.2416, 0.2002, 0.286, 0.1476, 0.2448, 0.1351, 0.2045, 0.1959, 0.1998, 0.2014, 0.2416, 0.1259, 0.1584, 0.1155, 0.1209, 0.1773, 0.11, 0.1869, 0.1539, 0.1074, 0.08557, 0.1004, 0.05661, 0.1483, 0.02919, 0.1641, 0.07153, 0.1959, 0.1998, 0.1869, 0.1539, 0.2456, 0.1506, 0.2585, 0.1918, 0.2002, 0.286, 0.2014, 0.2416, 0.2639, 0.2245, 0.2774, 0.2742, 0.2014, 0.2416, 0.1959, 0.1998, 0.2585, 0.1918, 0.2639, 0.2245, 0.1869, 0.1539, 0.1773, 0.11, 0.2477, 0.097, 0.2456, 0.1506, 0.1641, 0.07153, 0.1483, 0.02919, 0.2252, 0.01322, 0.237, 0.05476, 0.1773, 0.11, 0.1641, 0.07153, 0.237, 0.05476, 0.2477, 0.097, 0.3205, 0.1395, 0.317, 0.1732, 0.3002, 0.1611, 0.2982, 0.1451, 0.2774, 0.2742, 0.2639, 0.2245, 0.3398, 0.2207, 0.354, 0.2629, 0.2639, 0.2245, 0.2585, 0.1918, 0.3307, 0.1844, 0.3398, 0.2207, 0.2702, 0.1795, 0.2599, 0.1507, 0.2807, 0.1513, 0.2836, 0.1648, 0.237, 0.05476, 0.2252, 0.01322, 0.3377, 0.0001919, 0.3357, 0.05103, 0.2477, 0.097, 0.237, 0.05476, 0.3357, 0.05103, 0.3349, 0.08834, 0.3307, 0.1844, 0.3402, 0.1392, 0.4214, 0.1211, 0.425, 0.1635, 0.354, 0.2629, 0.3398, 0.2207, 0.4283, 0.1991, 0.4339, 0.2237, 0.3398, 0.2207, 0.3307, 0.1844, 0.425, 0.1635, 0.4283, 0.1991, 0.3402, 0.1392, 0.3349, 0.08834, 0.4212, 0.08466, 0.4214, 0.1211, 0.3357, 0.05103, 0.3377, 0.0001919, 0.4272, 0.02065, 0.4238, 0.05456, 0.3349, 0.08834, 0.3357, 0.05103, 0.4238, 0.05456, 0.4212, 0.08466, 0.4339, 0.2237, 0.4283, 0.1991, 0.5458, 0.1774, 0.5485, 0.1969, 0.4283, 0.1991, 0.425, 0.1635, 0.5457, 0.1518, 0.5458, 0.1774, 0.4214, 0.1211, 0.4212, 0.08466, 0.5459, 0.09619, 0.5448, 0.1219, 0.4238, 0.05456, 0.4272, 0.02065, 0.5518, 0.0489, 0.5483, 0.07488, 0.4212, 0.08466, 0.4238, 0.05456, 0.5483, 0.07488, 0.5459, 0.09619, 0.425, 0.1635, 0.4214, 0.1211, 0.5448, 0.1219, 0.5457, 0.1518, 0.5458, 0.1774, 0.5457, 0.1518, 0.6268, 0.1478, 0.6266, 0.1658, 0.5448, 0.1219, 0.5459, 0.09619, 0.6259, 0.1091, 0.6257, 0.127, 0.5483, 0.07488, 0.5518, 0.0489, 0.631, 0.07098, 0.6273, 0.09415, 0.5459, 0.09619, 0.5483, 0.07488, 0.6273, 0.09415, 0.6259, 0.1091, 0.5457, 0.1518, 0.5448, 0.1219, 0.6257, 0.127, 0.6268, 0.1478, 0.5485, 0.1969, 0.5458, 0.1774, 0.6266, 0.1658, 0.6282, 0.1848, 0.6257, 0.127, 0.6259, 0.1091, 0.7875, 0.1364, 0.7861, 0.149, 0.6273, 0.09415, 0.631, 0.07098, 0.7914, 0.1123, 0.7892, 0.1259, 0.6259, 0.1091, 0.6273, 0.09415, 0.7892, 0.1259, 0.7875, 0.1364, 0.6268, 0.1478, 0.6257, 0.127, 0.7861, 0.149, 0.7854, 0.1637, 0.6282, 0.1848, 0.6266, 0.1658, 0.784, 0.1764, 0.7842, 0.1868, 0.6266, 0.1658, 0.6268, 0.1478, 0.7854, 0.1637, 0.784, 0.1764, 0.7861, 0.149, 0.7875, 0.1364, 0.863, 0.1464, 0.8631, 0.1543, 0.7892, 0.1259, 0.7914, 0.1123, 0.8638, 0.1274, 0.8632, 0.1398, 0.7875, 0.1364, 0.7892, 0.1259, 0.8632, 0.1398, 0.863, 0.1464, 0.7854, 0.1637, 0.7861, 0.149, 0.8631, 0.1543, 0.8638, 0.1634, 0.7842, 0.1868, 0.784, 0.1764, 0.864, 0.1712, 0.8656, 0.1815, 0.784, 0.1764, 0.7854, 0.1637, 0.8638, 0.1634, 0.864, 0.1712, 0.8631, 0.1543, 0.863, 0.1464, 0.9399, 0.1375, 0.9411, 0.1424, 0.8632, 0.1398, 0.8638, 0.1274, 0.9388, 0.1257, 0.9393, 0.1333, 0.863, 0.1464, 0.8632, 0.1398, 0.9393, 0.1333, 0.9399, 0.1375, 0.8638, 0.1634, 0.8631, 0.1543, 0.9411, 0.1424, 0.9429, 0.148, 0.8656, 0.1815, 0.864, 0.1712, 0.9443, 0.1529, 0.9468, 0.1588, 0.864, 0.1712, 0.8638, 0.1634, 0.9429, 0.148, 0.9443, 0.1529, 0.9411, 0.1424, 0.9399, 0.1375, 0.9998, 0.1296, 0.9393, 0.1333, 0.9388, 0.1257, 0.9998, 0.1296, 0.9399, 0.1375, 0.9393, 0.1333, 0.9998, 0.1296, 0.9429, 0.148, 0.9411, 0.1424, 0.9998, 0.1296, 0.9468, 0.1588, 0.9443, 0.1529, 0.9998, 0.1296, 0.9443, 0.1529, 0.9429, 0.148, 0.9998, 0.1296, 0.2807, 0.1513, 0.2982, 0.1451, 0.3002, 0.1611, 0.2836, 0.1648, 0.317, 0.1732, 0.2702, 0.1795, 0.2836, 0.1648, 0.3002, 0.1611, 0.3307, 0.1844, 0.2585, 0.1918, 0.2702, 0.1795, 0.317, 0.1732, 0.2585, 0.1918, 0.2456, 0.1506, 0.2599, 0.1507, 0.2702, 0.1795, 0.3402, 0.1392, 0.3307, 0.1844, 0.317, 0.1732, 0.3205, 0.1395, 0.866, 0.6088, 0.827, 0.6046, 0.8349, 0.5422, 0.8683, 0.5439, 0.7533, 0.5247, 0.6541, 0.4709, 0.6839, 0.4729, 0.7553, 0.5148, 0.7876, 0.6007, 0.7671, 0.5956, 0.78, 0.5448, 0.8048, 0.5447, 0.975, 0.5571, 0.9305, 0.6227, 0.9318, 0.5613, 0.9791, 0.5223, 0.827, 0.6046, 0.7876, 0.6007, 0.8048, 0.5447, 0.8349, 0.5422, 0.7671, 0.5956, 0.7533, 0.5247, 0.7553, 0.5148, 0.78, 0.5448, 0.9038, 0.6147, 0.866, 0.6088, 0.8683, 0.5439, 0.8988, 0.5501, 0.9305, 0.6227, 0.9038, 0.6147, 0.8988, 0.5501, 0.9318, 0.5613, 0.8349, 0.5422, 0.8048, 0.5447, 0.807, 0.5072, 0.8338, 0.5035, 0.9791, 0.5223, 0.9318, 0.5613, 0.9303, 0.5027, 0.9915, 0.5029, 0.8048, 0.5447, 0.78, 0.5448, 0.7854, 0.5128, 0.807, 0.5072, 0.9318, 0.5613, 0.8988, 0.5501, 0.8977, 0.4998, 0.9303, 0.5027, 0.7553, 0.5148, 0.6839, 0.4729, 0.7014, 0.4728, 0.7624, 0.5067, 0.78, 0.5448, 0.7553, 0.5148, 0.7624, 0.5067, 0.7854, 0.5128, 0.8988, 0.5501, 0.8683, 0.5439, 0.8705, 0.4989, 0.8977, 0.4998, 0.8683, 0.5439, 0.8349, 0.5422, 0.8338, 0.5035, 0.8705, 0.4989, 0.8977, 0.4998, 0.8705, 0.4989, 0.8649, 0.4678, 0.8958, 0.4644, 0.8705, 0.4989, 0.8338, 0.5035, 0.8367, 0.4738, 0.8649, 0.4678, 0.8338, 0.5035, 0.807, 0.5072, 0.8134, 0.4791, 0.8367, 0.4738, 0.9915, 0.5029, 0.9303, 0.5027, 0.9284, 0.4595, 0.9774, 0.4492, 0.807, 0.5072, 0.7854, 0.5128, 0.791, 0.4841, 0.8134, 0.4791, 0.9303, 0.5027, 0.8977, 0.4998, 0.8958, 0.4644, 0.9284, 0.4595, 0.7624, 0.5067, 0.7014, 0.4728, 0.7271, 0.4331, 0.7683, 0.4785, 0.7854, 0.5128, 0.7624, 0.5067, 0.7683, 0.4785, 0.791, 0.4841, 0.9284, 0.4595, 0.8958, 0.4644, 0.8989, 0.4285, 0.9248, 0.42, 0.7683, 0.4785, 0.7271, 0.4331, 0.7299, 0.4043, 0.7764, 0.4528, 0.791, 0.4841, 0.7683, 0.4785, 0.7764, 0.4528, 0.7936, 0.4585, 0.8958, 0.4644, 0.8649, 0.4678, 0.8653, 0.4383, 0.8989, 0.4285, 0.8649, 0.4678, 0.8367, 0.4738, 0.8392, 0.45, 0.8653, 0.4383, 0.8367, 0.4738, 0.8134, 0.4791, 0.8145, 0.4535, 0.8392, 0.45, 0.9774, 0.4492, 0.9284, 0.4595, 0.9248, 0.42, 0.9655, 0.4221, 0.8134, 0.4791, 0.791, 0.4841, 0.7936, 0.4585, 0.8145, 0.4535, 0.8145, 0.4535, 0.7936, 0.4585, 0.8148, 0.3434, 0.8333, 0.3425, 0.9248, 0.42, 0.8989, 0.4285, 0.8972, 0.341, 0.916, 0.3442, 0.7764, 0.4528, 0.7299, 0.4043, 0.7662, 0.3263, 0.8027, 0.3349, 0.7936, 0.4585, 0.7764, 0.4528, 0.8027, 0.3349, 0.8148, 0.3434, 0.8989, 0.4285, 0.8653, 0.4383, 0.8732, 0.343, 0.8972, 0.341, 0.8653, 0.4383, 0.8392, 0.45, 0.8544, 0.3435, 0.8732, 0.343, 0.8392, 0.45, 0.8145, 0.4535, 0.8333, 0.3425, 0.8544, 0.3435, 0.9655, 0.4221, 0.9248, 0.42, 0.916, 0.3442, 0.9396, 0.3388, 0.8732, 0.343, 0.8544, 0.3435, 0.8667, 0.3121, 0.8861, 0.3094, 0.8544, 0.3435, 0.8333, 0.3425, 0.8423, 0.3144, 0.8667, 0.3121, 0.9396, 0.3388, 0.916, 0.3442, 0.9135, 0.3091, 0.9289, 0.306, 0.8333, 0.3425, 0.8148, 0.3434, 0.8195, 0.3167, 0.8423, 0.3144, 0.916, 0.3442, 0.8972, 0.341, 0.9037, 0.3081, 0.9135, 0.3091, 0.8027, 0.3349, 0.7662, 0.3263, 0.7573, 0.2962, 0.8041, 0.311, 0.8148, 0.3434, 0.8027, 0.3349, 0.8041, 0.311, 0.8195, 0.3167, 0.8972, 0.341, 0.8732, 0.343, 0.8861, 0.3094, 0.9037, 0.3081, 0.8195, 0.3167, 0.8041, 0.311, 0.8083, 0.283, 0.8222, 0.2858, 0.9037, 0.3081, 0.8861, 0.3094, 0.8784, 0.2871, 0.8985, 0.2859, 0.8861, 0.3094, 0.8667, 0.3121, 0.8618, 0.2857, 0.8784, 0.2871, 0.8667, 0.3121, 0.8423, 0.3144, 0.8417, 0.2854, 0.8618, 0.2857, 0.9289, 0.306, 0.9135, 0.3091, 0.9112, 0.2888, 0.9289, 0.2819, 0.8423, 0.3144, 0.8195, 0.3167, 0.8222, 0.2858, 0.8417, 0.2854, 0.9135, 0.3091, 0.9037, 0.3081, 0.8985, 0.2859, 0.9112, 0.2888, 0.8041, 0.311, 0.7573, 0.2962, 0.7707, 0.2795, 0.8083, 0.283, 0.2775, 0.4814, 0.2713, 0.4652, 0.3324, 0.4439, 0.3377, 0.4873, 0.1806, 0.5305, 0.2599, 0.4999, 0.3097, 0.5453, 0.2109, 0.6089, 0.2713, 0.4652, 0.256, 0.443, 0.3086, 0.4009, 0.3324, 0.4439, 0.256, 0.443, 0.2136, 0.4226, 0.2707, 0.3576, 0.3086, 0.4009, 0.2599, 0.4999, 0.2775, 0.4814, 0.3377, 0.4873, 0.3097, 0.5453, 0.9289, 0.2819, 0.9112, 0.2888, 0.9073, 0.2238, 0.927, 0.2195, 0.8618, 0.2857, 0.8417, 0.2854, 0.838, 0.2208, 0.8554, 0.2241, 0.8784, 0.2871, 0.8618, 0.2857, 0.8554, 0.2241, 0.8754, 0.2233, 0.8985, 0.2859, 0.8784, 0.2871, 0.8754, 0.2233, 0.8932, 0.2234, 0.8222, 0.2858, 0.8083, 0.283, 0.8104, 0.2198, 0.8238, 0.2195, 0.8083, 0.283, 0.7707, 0.2795, 0.7735, 0.2219, 0.8104, 0.2198, 0.9112, 0.2888, 0.8985, 0.2859, 0.8932, 0.2234, 0.9073, 0.2238, 0.8417, 0.2854, 0.8222, 0.2858, 0.8238, 0.2195, 0.838, 0.2208, 0.06769, 0.4672, 0.03663, 0.4751, 0.02432, 0.453, 0.03331, 0.4544, 0.1591, 0.5031, 0.0908, 0.476, 0.0976, 0.4533, 0.1739, 0.4564, 0.0645, 0.5381, 0.03857, 0.4929, 0.0908, 0.476, 0.1591, 0.5031, 0.9215, 0.07371, 0.8902, 0.06117, 0.8978, 0.044, 0.9278, 0.05717, 0.1739, 0.4564, 0.0976, 0.4533, 0.05402, 0.4203, 0.0969, 0.3866, 0.8701, 0.0812, 0.8697, 0.09031, 0.8568, 0.08639, 0.8575, 0.08353, 0.1806, 0.5305, 0.1454, 0.5702, 0.1272, 0.5604, 0.1591, 0.5031, 0.2109, 0.6089, 0.1505, 0.626, 0.1454, 0.5702, 0.1806, 0.5305, 0.9278, 0.05717, 0.9101, 0.03076, 0.9252, 0.02346, 0.944, 0.0517, 0.1591, 0.5031, 0.1272, 0.5604, 0.07934, 0.5918, 0.0645, 0.5381, 0.08776, 0.6047, 0.1183, 0.5832, 0.106, 0.6227, 0.1015, 0.6304, 0.1739, 0.4564, 0.1642, 0.379, 0.1929, 0.3749, 0.2136, 0.4226, 0.0969, 0.3866, 0.119, 0.3418, 0.1642, 0.379, 0.1739, 0.4564, 0.926, 0.09713, 0.8928, 0.09676, 0.8909, 0.07565, 0.9215, 0.07371, 0.2136, 0.4226, 0.1929, 0.3749, 0.2167, 0.3215, 0.2707, 0.3576, 0.03445, 0.4508, 0.03331, 0.4544, 0.02432, 0.453, 0.02565, 0.4485, 0.106, 0.6227, 0.109, 0.624, 0.1053, 0.6321, 0.1015, 0.6304, 0.162, 0.3106, 0.1586, 0.3112, 0.1552, 0.3042, 0.16, 0.3034, 0.1183, 0.5832, 0.1319, 0.5909, 0.109, 0.624, 0.106, 0.6227, 0.1787, 0.3112, 0.1726, 0.3341, 0.162, 0.3106, 0.16, 0.3034, 0.8857, 0.04385, 0.8814, 0.05374, 0.8675, 0.04472, 0.8686, 0.04214, 0.1319, 0.5909, 0.1354, 0.6274, 0.1053, 0.6321, 0.109, 0.624, 0.1726, 0.3341, 0.1611, 0.3359, 0.1586, 0.3112, 0.162, 0.3106, 0.04559, 0.4349, 0.07177, 0.4538, 0.03445, 0.4508, 0.02565, 0.4485, 0.9198, 0.01543, 0.9085, 0.02101, 0.9043, 0.003696, 0.9063, 0.002665, 0.1611, 0.3359, 0.144, 0.3206, 0.1552, 0.3042, 0.1586, 0.3112, 0.07177, 0.4538, 0.06769, 0.4672, 0.03331, 0.4544, 0.03445, 0.4508, 0.1642, 0.379, 0.119, 0.3418, 0.1239, 0.3395, 0.1636, 0.3692, 0.1929, 0.3749, 0.1642, 0.379, 0.1636, 0.3692, 0.1886, 0.3633, 0.2167, 0.3215, 0.1929, 0.3749, 0.1886, 0.3633, 0.2087, 0.3196, 0.8909, 0.07565, 0.8928, 0.09676, 0.8876, 0.09567, 0.8873, 0.07665, 0.1636, 0.3692, 0.1239, 0.3395, 0.1352, 0.3295, 0.1626, 0.3496, 0.1886, 0.3633, 0.1636, 0.3692, 0.1626, 0.3496, 0.1798, 0.347, 0.2087, 0.3196, 0.1886, 0.3633, 0.1798, 0.347, 0.192, 0.3154, 0.8873, 0.07665, 0.8876, 0.09567, 0.8776, 0.09315, 0.8776, 0.07868, 0.1626, 0.3496, 0.1352, 0.3295, 0.144, 0.3206, 0.1611, 0.3359, 0.1798, 0.347, 0.1626, 0.3496, 0.1611, 0.3359, 0.1726, 0.3341, 0.192, 0.3154, 0.1798, 0.347, 0.1726, 0.3341, 0.1787, 0.3112, 0.8776, 0.07868, 0.8776, 0.09315, 0.8697, 0.09031, 0.8701, 0.0812, 0.0976, 0.4533, 0.0908, 0.476, 0.07826, 0.4732, 0.08342, 0.4514, 0.05402, 0.4203, 0.0976, 0.4533, 0.08342, 0.4514, 0.0515, 0.4265, 0.8978, 0.044, 0.8902, 0.06117, 0.8866, 0.05802, 0.8924, 0.04421, 0.0908, 0.476, 0.03857, 0.4929, 0.03876, 0.4854, 0.07826, 0.4732, 0.08342, 0.4514, 0.07826, 0.4732, 0.06769, 0.4672, 0.07177, 0.4538, 0.0515, 0.4265, 0.08342, 0.4514, 0.07177, 0.4538, 0.04559, 0.4349, 0.8924, 0.04421, 0.8866, 0.05802, 0.8814, 0.05374, 0.8857, 0.04385, 0.07826, 0.4732, 0.03876, 0.4854, 0.03663, 0.4751, 0.06769, 0.4672, 0.9252, 0.02346, 0.9101, 0.03076, 0.9088, 0.02725, 0.9229, 0.01964, 0.1454, 0.5702, 0.1505, 0.626, 0.144, 0.6258, 0.1416, 0.5794, 0.1272, 0.5604, 0.1454, 0.5702, 0.1416, 0.5794, 0.1207, 0.5692, 0.07934, 0.5918, 0.1272, 0.5604, 0.1207, 0.5692, 0.08295, 0.5955, 0.9229, 0.01964, 0.9088, 0.02725, 0.9085, 0.02101, 0.9198, 0.01543, 0.1416, 0.5794, 0.144, 0.6258, 0.1354, 0.6274, 0.1319, 0.5909, 0.1207, 0.5692, 0.1416, 0.5794, 0.1319, 0.5909, 0.1183, 0.5832, 0.08295, 0.5955, 0.1207, 0.5692, 0.1183, 0.5832, 0.08776, 0.6047, 0.5348, 0.6432, 0.5067, 0.6077, 0.542, 0.5971, 0.5505, 0.6139, 0.542, 0.5971, 0.5694, 0.589, 0.5659, 0.6081, 0.5505, 0.6139, 0.5868, 0.6239, 0.5348, 0.6432, 0.5505, 0.6139, 0.5659, 0.6081, 0.6096, 0.6462, 0.5144, 0.68, 0.5348, 0.6432, 0.5868, 0.6239, 0.5144, 0.68, 0.4598, 0.6138, 0.5067, 0.6077, 0.5348, 0.6432, 0.6586, 0.5685, 0.6096, 0.6462, 0.5868, 0.6239, 0.6051, 0.5804, 0.6051, 0.5804, 0.5694, 0.589, 0.5677, 0.4508, 0.599, 0.4501, 0.6586, 0.5685, 0.6051, 0.5804, 0.599, 0.4501, 0.632, 0.4476, 0.5067, 0.6077, 0.4598, 0.6138, 0.469, 0.4427, 0.5037, 0.4398, 0.5694, 0.589, 0.542, 0.5971, 0.5381, 0.4431, 0.5677, 0.4508, 0.4598, 0.6138, 0.3852, 0.567, 0.4037, 0.4625, 0.469, 0.4427, 0.542, 0.5971, 0.5067, 0.6077, 0.5037, 0.4398, 0.5381, 0.4431, 0.599, 0.4501, 0.5677, 0.4508, 0.5701, 0.4234, 0.598, 0.4216, 0.5381, 0.4431, 0.5037, 0.4398, 0.5066, 0.4173, 0.5448, 0.4177, 0.469, 0.4427, 0.4037, 0.4625, 0.3918, 0.4414, 0.4647, 0.4194, 0.5037, 0.4398, 0.469, 0.4427, 0.4647, 0.4194, 0.5066, 0.4173, 0.5677, 0.4508, 0.5381, 0.4431, 0.5448, 0.4177, 0.5701, 0.4234, 0.632, 0.4476, 0.599, 0.4501, 0.598, 0.4216, 0.632, 0.4168, 0.5701, 0.4234, 0.5448, 0.4177, 0.5044, 0.2409, 0.5197, 0.2503, 0.632, 0.4168, 0.598, 0.4216, 0.5429, 0.249, 0.5661, 0.2462, 0.598, 0.4216, 0.5701, 0.4234, 0.5197, 0.2503, 0.5429, 0.249, 0.5448, 0.4177, 0.5066, 0.4173, 0.4843, 0.2374, 0.5044, 0.2409, 0.4647, 0.4194, 0.3918, 0.4414, 0.4366, 0.2602, 0.4654, 0.2374, 0.5066, 0.4173, 0.4647, 0.4194, 0.4654, 0.2374, 0.4843, 0.2374, 0.4435, 0.9243, 0.4522, 0.9401, 0.4236, 0.9528, 0.4182, 0.9422, 0.5477, 0.8842, 0.5837, 0.8673, 0.6161, 0.8882, 0.5454, 0.9324, 0.7599, 0.01558, 0.7561, 0.02561, 0.736, 0.01656, 0.7394, 0.008058, 0.5819, 0.8375, 0.5616, 0.83, 0.5794, 0.7809, 0.6034, 0.8023, 0.5837, 0.8673, 0.5839, 0.8528, 0.6262, 0.8378, 0.6161, 0.8882, 0.5839, 0.8528, 0.5819, 0.8375, 0.6034, 0.8023, 0.6262, 0.8378, 0.5217, 0.7814, 0.5019, 0.7969, 0.4673, 0.7502, 0.4801, 0.7407, 0.5498, 0.8565, 0.5019, 0.7969, 0.5217, 0.7814, 0.5616, 0.83, 0.4942, 0.8459, 0.4579, 0.8016, 0.5019, 0.7969, 0.5498, 0.8565, 0.8054, 0.07573, 0.7728, 0.07887, 0.7713, 0.06314, 0.8046, 0.0566, 0.5616, 0.83, 0.5217, 0.7814, 0.5347, 0.7367, 0.5794, 0.7809, 0.4444, 0.8761, 0.4844, 0.8934, 0.4435, 0.9243, 0.4218, 0.9096, 0.5477, 0.8842, 0.4978, 0.917, 0.4844, 0.8934, 0.5498, 0.8565, 0.5454, 0.9324, 0.495, 0.9635, 0.4978, 0.917, 0.5477, 0.8842, 0.8046, 0.0566, 0.7748, 0.03864, 0.781, 0.02376, 0.8097, 0.03772, 0.5498, 0.8565, 0.4844, 0.8934, 0.4444, 0.8761, 0.4942, 0.8459, 0.4978, 0.917, 0.495, 0.9635, 0.454, 0.9668, 0.4522, 0.9401, 0.5347, 0.7367, 0.5217, 0.7814, 0.4801, 0.7407, 0.4889, 0.7143, 0.5019, 0.7969, 0.4579, 0.8016, 0.4403, 0.7553, 0.4673, 0.7502, 0.781, 0.02376, 0.7748, 0.03864, 0.7561, 0.02561, 0.7599, 0.01558, 0.4844, 0.8934, 0.4978, 0.917, 0.4522, 0.9401, 0.4435, 0.9243, 0.7713, 0.06314, 0.7728, 0.07887, 0.7437, 0.07793, 0.7427, 0.06788, 0.7394, 0.008058, 0.736, 0.01656, 0.7208, 0.00565, 0.7218, 0.003261, 0.4496, 0.7245, 0.435, 0.722, 0.4301, 0.7005, 0.4352, 0.7048, 0.7427, 0.06788, 0.7437, 0.07793, 0.7221, 0.07637, 0.7221, 0.07016, 0.4801, 0.7407, 0.4673, 0.7502, 0.4496, 0.7245, 0.4563, 0.7191, 0.4218, 0.9096, 0.4435, 0.9243, 0.4182, 0.9422, 0.3974, 0.9379, 0.4522, 0.9401, 0.454, 0.9668, 0.4164, 0.973, 0.4236, 0.9528, 0.4889, 0.7143, 0.4801, 0.7407, 0.4563, 0.7191, 0.4554, 0.7044, 0.4673, 0.7502, 0.4403, 0.7553, 0.435, 0.722, 0.4496, 0.7245, 0.4379, 0.7028, 0.4352, 0.7048, 0.4301, 0.7005, 0.4339, 0.6971, 0.7221, 0.07016, 0.7221, 0.07637, 0.7073, 0.07363, 0.7073, 0.07113, 0.4563, 0.7191, 0.4496, 0.7245, 0.4352, 0.7048, 0.4379, 0.7028, 0.4554, 0.7044, 0.4563, 0.7191, 0.4379, 0.7028, 0.4339, 0.6971, 0.3924, 0.9619, 0.3943, 0.9651, 0.3883, 0.9691, 0.3859, 0.9645, 0.4182, 0.9422, 0.4236, 0.9528, 0.3943, 0.9651, 0.3924, 0.9619, 0.3974, 0.9379, 0.4182, 0.9422, 0.3924, 0.9619, 0.3859, 0.9645, 0.4236, 0.9528, 0.4164, 0.973, 0.3883, 0.9691, 0.3943, 0.9651, 0.8046, 0.0566, 0.8327, 0.06842, 0.8198, 0.08141, 0.8054, 0.07573, 0.8474, 0.05185, 0.8327, 0.06842, 0.8046, 0.0566, 0.8097, 0.03772, 0.9215, 0.07371, 0.9685, 0.1172, 0.947, 0.1155, 0.926, 0.09713, 0.9685, 0.1172, 0.9215, 0.07371, 0.9278, 0.05717, 0.9876, 0.1154, 0.944, 0.0517, 0.9849, 0.089, 0.9876, 0.1154, 0.9278, 0.05717, 0.8446, 0.6515, 0.8523, 0.6668, 0.8369, 0.6668, 0.7468, 0.6519, 0.7545, 0.6672, 0.7392, 0.6672, 0.8921, 0.6515, 0.8998, 0.6668, 0.8845, 0.6668, 0.8604, 0.6515, 0.8681, 0.6668, 0.8528, 0.6668, 0.8129, 0.6515, 0.8206, 0.6668, 0.8053, 0.6668, 0.7943, 0.6519, 0.802, 0.6672, 0.7867, 0.6672, 0.8288, 0.6515, 0.8364, 0.6668, 0.8211, 0.6668, 0.8763, 0.6515, 0.8839, 0.6668, 0.8686, 0.6668, 0.7626, 0.6519, 0.7704, 0.6671, 0.7551, 0.6673, 0.7783, 0.6519, 0.7864, 0.667, 0.771, 0.6674, 0.9131, 0.6698, 0.9131, 0.6527, 0.9269, 0.6595, 0.9416, 0.6698, 0.9416, 0.6527, 0.9553, 0.6595, 0.9274, 0.6698, 0.9274, 0.6527, 0.9411, 0.6595, 0.97, 0.6698, 0.97, 0.6527, 0.9837, 0.6595, 0.9558, 0.6698, 0.9558, 0.6527, 0.9695, 0.6595])
me_cube.materials.append(mat_material)
me_cube.use_remesh_preserve_volume = False
me_cube.use_remesh_preserve_attributes = False
me_cube.use_mirror_vertex_groups = False
me_cube.update()

# ---- objects
ob_cube = bpy.data.objects.new('Cube', me_cube)

# ---- transforms, parenting, visibility, modifiers, constraints
ob_cube.location = (0.0, 0.5255, 2.291)
ob_cube.lock_rotations_4d = False
ob_cube.empty_display_type = 'ARROWS'
ob_cube.lineart.crease_threshold = 0.0
_m = ob_cube.modifiers.new('Mirror', 'MIRROR')
_m.use_clip = True

# ---- collection membership
col_collection_1.objects.link(ob_cube)

# ---- scene / render settings (as saved in the file)
scene.frame_start = 1; scene.frame_end = 250; scene.frame_set(1)
scene.render.engine = 'BLENDER_EEVEE_NEXT'
scene.render.resolution_percentage = 50
scene.render.dither_intensity = 0.0
scene.render.bake_margin = 6
scene.cycles.use_denoising = False
scene.cycles.samples = 128
scene.cycles.sampling_pattern = 'TABULATED_SOBOL'
scene.cycles.light_sampling_threshold = 0.0
scene.cycles.use_adaptive_sampling = False
scene.cycles.use_light_tree = False
scene.cycles.blur_glossy = 0.0
scene.cycles.sample_clamp_indirect = 0.0
scene.view_settings.view_transform = 'Standard'
bpy.context.view_layer.update()

# ---- added for rendering (the .blend has no active camera and no usable light): camera, sun
cam_auto = bpy.data.cameras.new('AutoCamera')
cam_auto.lens = 50.0
cam_auto.sensor_width = 36.0
cam_auto.clip_end = 1000.0
ob_auto_camera = bpy.data.objects.new('AutoCamera', cam_auto)
scene.collection.objects.link(ob_auto_camera)
ob_auto_camera.location = (9.91591, -11.205, 10.067)
ob_auto_camera.rotation_euler = (1.09748, -7.21219e-08, 0.694738)
scene.camera = ob_auto_camera
light_auto_sun = bpy.data.lights.new('AutoSun', 'SUN')
light_auto_sun.energy = 3.0
light_auto_sun.angle = 0.0523599
ob_auto_sun = bpy.data.objects.new('AutoSun', light_auto_sun)
scene.collection.objects.link(ob_auto_sun)
ob_auto_sun.rotation_euler = (0.872665, 0.174533, 0.523599)
bpy.context.view_layer.update()
